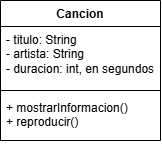

The diagram above was exported from draw.io. Its source (the exported page's mxGraphModel, read from the mxfile embedded in the PNG):
<mxGraphModel dx="846" dy="514" grid="1" gridSize="10" guides="1" tooltips="1" connect="1" arrows="1" fold="1" page="1" pageScale="1" pageWidth="827" pageHeight="1169" math="0" shadow="0">
  <root>
    <mxCell id="0" />
    <mxCell id="1" parent="0" />
    <mxCell id="i2sJ8NFc0yGphBere6Bb-1" parent="1" style="swimlane;fontStyle=1;align=center;verticalAlign=top;childLayout=stackLayout;horizontal=1;startSize=26;horizontalStack=0;resizeParent=1;resizeParentMax=0;resizeLast=0;collapsible=1;marginBottom=0;whiteSpace=wrap;html=1;" value="Cancion" vertex="1">
      <mxGeometry height="140" width="160" x="210" y="230" as="geometry" />
    </mxCell>
    <mxCell id="i2sJ8NFc0yGphBere6Bb-2" parent="i2sJ8NFc0yGphBere6Bb-1" style="text;strokeColor=none;fillColor=none;align=left;verticalAlign=top;spacingLeft=4;spacingRight=4;overflow=hidden;rotatable=0;points=[[0,0.5],[1,0.5]];portConstraint=eastwest;whiteSpace=wrap;html=1;" value="- titulo: String&lt;div&gt;- artista: String&lt;/div&gt;&lt;div&gt;- duracion: int, en segundos&lt;/div&gt;" vertex="1">
      <mxGeometry height="60" width="160" y="26" as="geometry" />
    </mxCell>
    <mxCell id="i2sJ8NFc0yGphBere6Bb-3" parent="i2sJ8NFc0yGphBere6Bb-1" style="line;strokeWidth=1;fillColor=none;align=left;verticalAlign=middle;spacingTop=-1;spacingLeft=3;spacingRight=3;rotatable=0;labelPosition=right;points=[];portConstraint=eastwest;strokeColor=inherit;" value="" vertex="1">
      <mxGeometry height="8" width="160" y="86" as="geometry" />
    </mxCell>
    <mxCell id="i2sJ8NFc0yGphBere6Bb-4" parent="i2sJ8NFc0yGphBere6Bb-1" style="text;strokeColor=none;fillColor=none;align=left;verticalAlign=top;spacingLeft=4;spacingRight=4;overflow=hidden;rotatable=0;points=[[0,0.5],[1,0.5]];portConstraint=eastwest;whiteSpace=wrap;html=1;" value="+ mostrarInformacion()&lt;div&gt;+ reproducir()&lt;/div&gt;&lt;div&gt;&lt;br&gt;&lt;/div&gt;" vertex="1">
      <mxGeometry height="46" width="160" y="94" as="geometry" />
    </mxCell>
  </root>
</mxGraphModel>